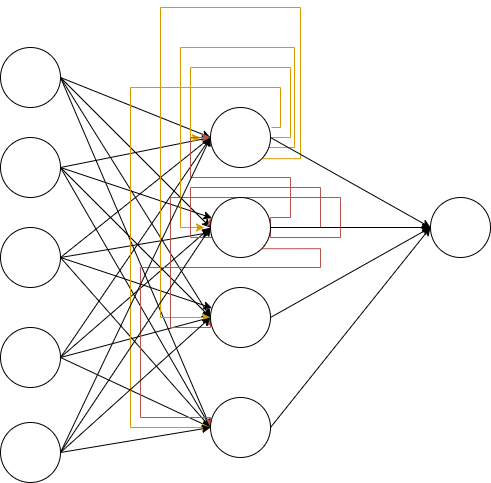

The diagram above was exported from draw.io. Its source (the exported page's mxGraphModel, read from the mxfile embedded in the PNG):
<mxGraphModel dx="880" dy="444" grid="1" gridSize="10" guides="1" tooltips="1" connect="1" arrows="1" fold="1" page="1" pageScale="1" pageWidth="827" pageHeight="1169" math="0" shadow="0">
  <root>
    <mxCell id="0" />
    <mxCell id="1" parent="0" />
    <mxCell id="71jY66wZjObQz-SfYo78-10" style="rounded=0;orthogonalLoop=1;jettySize=auto;html=1;exitX=1;exitY=0.5;exitDx=0;exitDy=0;entryX=0;entryY=0.5;entryDx=0;entryDy=0;strokeColor=none;" edge="1" parent="1" source="71jY66wZjObQz-SfYo78-2" target="71jY66wZjObQz-SfYo78-6">
      <mxGeometry relative="1" as="geometry" />
    </mxCell>
    <mxCell id="71jY66wZjObQz-SfYo78-15" style="rounded=0;orthogonalLoop=1;jettySize=auto;html=1;exitX=1;exitY=0.5;exitDx=0;exitDy=0;entryX=0;entryY=0.5;entryDx=0;entryDy=0;" edge="1" parent="1" source="71jY66wZjObQz-SfYo78-2" target="71jY66wZjObQz-SfYo78-6">
      <mxGeometry relative="1" as="geometry" />
    </mxCell>
    <mxCell id="71jY66wZjObQz-SfYo78-16" style="rounded=0;orthogonalLoop=1;jettySize=auto;html=1;exitX=1;exitY=0.5;exitDx=0;exitDy=0;entryX=0;entryY=0.5;entryDx=0;entryDy=0;" edge="1" parent="1" source="71jY66wZjObQz-SfYo78-2" target="71jY66wZjObQz-SfYo78-7">
      <mxGeometry relative="1" as="geometry" />
    </mxCell>
    <mxCell id="71jY66wZjObQz-SfYo78-21" style="rounded=0;orthogonalLoop=1;jettySize=auto;html=1;exitX=1;exitY=0.5;exitDx=0;exitDy=0;entryX=0;entryY=0.5;entryDx=0;entryDy=0;" edge="1" parent="1" source="71jY66wZjObQz-SfYo78-2" target="71jY66wZjObQz-SfYo78-8">
      <mxGeometry relative="1" as="geometry" />
    </mxCell>
    <mxCell id="71jY66wZjObQz-SfYo78-40" style="rounded=0;orthogonalLoop=1;jettySize=auto;html=1;exitX=1;exitY=0.5;exitDx=0;exitDy=0;entryX=0;entryY=0.5;entryDx=0;entryDy=0;" edge="1" parent="1" source="71jY66wZjObQz-SfYo78-2" target="71jY66wZjObQz-SfYo78-39">
      <mxGeometry relative="1" as="geometry" />
    </mxCell>
    <mxCell id="71jY66wZjObQz-SfYo78-2" value="" style="ellipse;whiteSpace=wrap;html=1;aspect=fixed;" vertex="1" parent="1">
      <mxGeometry x="230" y="120" width="60" height="60" as="geometry" />
    </mxCell>
    <mxCell id="71jY66wZjObQz-SfYo78-11" style="rounded=0;orthogonalLoop=1;jettySize=auto;html=1;exitX=1;exitY=0.5;exitDx=0;exitDy=0;entryX=0;entryY=0.5;entryDx=0;entryDy=0;" edge="1" parent="1" source="71jY66wZjObQz-SfYo78-3" target="71jY66wZjObQz-SfYo78-6">
      <mxGeometry relative="1" as="geometry" />
    </mxCell>
    <mxCell id="71jY66wZjObQz-SfYo78-17" style="rounded=0;orthogonalLoop=1;jettySize=auto;html=1;exitX=1;exitY=0.5;exitDx=0;exitDy=0;" edge="1" parent="1" source="71jY66wZjObQz-SfYo78-3" target="71jY66wZjObQz-SfYo78-7">
      <mxGeometry relative="1" as="geometry" />
    </mxCell>
    <mxCell id="71jY66wZjObQz-SfYo78-22" style="rounded=0;orthogonalLoop=1;jettySize=auto;html=1;exitX=1;exitY=0.5;exitDx=0;exitDy=0;entryX=0;entryY=0.5;entryDx=0;entryDy=0;" edge="1" parent="1" source="71jY66wZjObQz-SfYo78-3" target="71jY66wZjObQz-SfYo78-8">
      <mxGeometry relative="1" as="geometry" />
    </mxCell>
    <mxCell id="71jY66wZjObQz-SfYo78-41" style="rounded=0;orthogonalLoop=1;jettySize=auto;html=1;exitX=1;exitY=0.5;exitDx=0;exitDy=0;entryX=0;entryY=0.5;entryDx=0;entryDy=0;" edge="1" parent="1" source="71jY66wZjObQz-SfYo78-3" target="71jY66wZjObQz-SfYo78-39">
      <mxGeometry relative="1" as="geometry" />
    </mxCell>
    <mxCell id="71jY66wZjObQz-SfYo78-3" value="" style="ellipse;whiteSpace=wrap;html=1;aspect=fixed;" vertex="1" parent="1">
      <mxGeometry x="230" y="210" width="60" height="60" as="geometry" />
    </mxCell>
    <mxCell id="71jY66wZjObQz-SfYo78-13" style="rounded=0;orthogonalLoop=1;jettySize=auto;html=1;exitX=1;exitY=0.5;exitDx=0;exitDy=0;entryX=0;entryY=0.5;entryDx=0;entryDy=0;" edge="1" parent="1" source="71jY66wZjObQz-SfYo78-4" target="71jY66wZjObQz-SfYo78-6">
      <mxGeometry relative="1" as="geometry" />
    </mxCell>
    <mxCell id="71jY66wZjObQz-SfYo78-18" style="rounded=0;orthogonalLoop=1;jettySize=auto;html=1;exitX=1;exitY=0.5;exitDx=0;exitDy=0;" edge="1" parent="1" source="71jY66wZjObQz-SfYo78-4" target="71jY66wZjObQz-SfYo78-7">
      <mxGeometry relative="1" as="geometry" />
    </mxCell>
    <mxCell id="71jY66wZjObQz-SfYo78-23" style="rounded=0;orthogonalLoop=1;jettySize=auto;html=1;exitX=1;exitY=0.5;exitDx=0;exitDy=0;" edge="1" parent="1" source="71jY66wZjObQz-SfYo78-4" target="71jY66wZjObQz-SfYo78-8">
      <mxGeometry relative="1" as="geometry" />
    </mxCell>
    <mxCell id="71jY66wZjObQz-SfYo78-42" style="rounded=0;orthogonalLoop=1;jettySize=auto;html=1;exitX=1;exitY=0.5;exitDx=0;exitDy=0;" edge="1" parent="1" source="71jY66wZjObQz-SfYo78-4">
      <mxGeometry relative="1" as="geometry">
        <mxPoint x="440" y="500" as="targetPoint" />
      </mxGeometry>
    </mxCell>
    <mxCell id="71jY66wZjObQz-SfYo78-4" value="" style="ellipse;whiteSpace=wrap;html=1;aspect=fixed;" vertex="1" parent="1">
      <mxGeometry x="230" y="300" width="60" height="60" as="geometry" />
    </mxCell>
    <mxCell id="71jY66wZjObQz-SfYo78-14" style="rounded=0;orthogonalLoop=1;jettySize=auto;html=1;exitX=1;exitY=0.5;exitDx=0;exitDy=0;" edge="1" parent="1" source="71jY66wZjObQz-SfYo78-5">
      <mxGeometry relative="1" as="geometry">
        <mxPoint x="440" y="210" as="targetPoint" />
      </mxGeometry>
    </mxCell>
    <mxCell id="71jY66wZjObQz-SfYo78-19" style="rounded=0;orthogonalLoop=1;jettySize=auto;html=1;exitX=1;exitY=0.5;exitDx=0;exitDy=0;entryX=0;entryY=0.5;entryDx=0;entryDy=0;" edge="1" parent="1" source="71jY66wZjObQz-SfYo78-5" target="71jY66wZjObQz-SfYo78-7">
      <mxGeometry relative="1" as="geometry" />
    </mxCell>
    <mxCell id="71jY66wZjObQz-SfYo78-20" style="rounded=0;orthogonalLoop=1;jettySize=auto;html=1;exitX=1;exitY=0.5;exitDx=0;exitDy=0;" edge="1" parent="1" source="71jY66wZjObQz-SfYo78-5">
      <mxGeometry relative="1" as="geometry">
        <mxPoint x="440" y="390" as="targetPoint" />
      </mxGeometry>
    </mxCell>
    <mxCell id="71jY66wZjObQz-SfYo78-43" style="rounded=0;orthogonalLoop=1;jettySize=auto;html=1;exitX=1;exitY=0.5;exitDx=0;exitDy=0;" edge="1" parent="1" source="71jY66wZjObQz-SfYo78-5">
      <mxGeometry relative="1" as="geometry">
        <mxPoint x="440" y="500" as="targetPoint" />
      </mxGeometry>
    </mxCell>
    <mxCell id="71jY66wZjObQz-SfYo78-5" value="" style="ellipse;whiteSpace=wrap;html=1;aspect=fixed;" vertex="1" parent="1">
      <mxGeometry x="230" y="400" width="60" height="60" as="geometry" />
    </mxCell>
    <mxCell id="71jY66wZjObQz-SfYo78-25" style="edgeStyle=orthogonalEdgeStyle;rounded=0;orthogonalLoop=1;jettySize=auto;html=1;exitX=1;exitY=0.5;exitDx=0;exitDy=0;fillColor=#ffe6cc;strokeColor=#d79b00;" edge="1" parent="1" source="71jY66wZjObQz-SfYo78-6">
      <mxGeometry relative="1" as="geometry">
        <mxPoint x="430" y="210" as="targetPoint" />
        <Array as="points">
          <mxPoint x="520" y="210" />
          <mxPoint x="520" y="140" />
          <mxPoint x="420" y="140" />
          <mxPoint x="420" y="211" />
        </Array>
      </mxGeometry>
    </mxCell>
    <mxCell id="71jY66wZjObQz-SfYo78-26" style="edgeStyle=orthogonalEdgeStyle;rounded=0;orthogonalLoop=1;jettySize=auto;html=1;entryX=0;entryY=0.5;entryDx=0;entryDy=0;exitX=1;exitY=0.5;exitDx=0;exitDy=0;fillColor=#ffe6cc;strokeColor=#d79b00;" edge="1" parent="1">
      <mxGeometry relative="1" as="geometry">
        <mxPoint x="494" y="210" as="sourcePoint" />
        <mxPoint x="434" y="300" as="targetPoint" />
        <Array as="points">
          <mxPoint x="494" y="220" />
          <mxPoint x="524" y="220" />
          <mxPoint x="524" y="120" />
          <mxPoint x="410" y="120" />
          <mxPoint x="410" y="300" />
        </Array>
      </mxGeometry>
    </mxCell>
    <mxCell id="71jY66wZjObQz-SfYo78-27" style="edgeStyle=orthogonalEdgeStyle;rounded=0;orthogonalLoop=1;jettySize=auto;html=1;exitX=1;exitY=1;exitDx=0;exitDy=0;entryX=0;entryY=0.5;entryDx=0;entryDy=0;fillColor=#ffe6cc;strokeColor=#d79b00;" edge="1" parent="1" source="71jY66wZjObQz-SfYo78-6" target="71jY66wZjObQz-SfYo78-8">
      <mxGeometry relative="1" as="geometry">
        <Array as="points">
          <mxPoint x="530" y="231" />
          <mxPoint x="530" y="80" />
          <mxPoint x="390" y="80" />
          <mxPoint x="390" y="390" />
        </Array>
      </mxGeometry>
    </mxCell>
    <mxCell id="71jY66wZjObQz-SfYo78-32" style="rounded=0;orthogonalLoop=1;jettySize=auto;html=1;exitX=1;exitY=0.5;exitDx=0;exitDy=0;entryX=0;entryY=0.5;entryDx=0;entryDy=0;" edge="1" parent="1" source="71jY66wZjObQz-SfYo78-6" target="71jY66wZjObQz-SfYo78-9">
      <mxGeometry relative="1" as="geometry">
        <mxPoint x="650" y="290" as="targetPoint" />
      </mxGeometry>
    </mxCell>
    <mxCell id="71jY66wZjObQz-SfYo78-48" style="edgeStyle=orthogonalEdgeStyle;rounded=0;orthogonalLoop=1;jettySize=auto;html=1;exitX=1.017;exitY=0.333;exitDx=0;exitDy=0;fillColor=#ffe6cc;strokeColor=#d79b00;exitPerimeter=0;" edge="1" parent="1" source="71jY66wZjObQz-SfYo78-6">
      <mxGeometry relative="1" as="geometry">
        <mxPoint x="440" y="500" as="targetPoint" />
        <Array as="points">
          <mxPoint x="510" y="200" />
          <mxPoint x="510" y="160" />
          <mxPoint x="360" y="160" />
          <mxPoint x="360" y="500" />
        </Array>
      </mxGeometry>
    </mxCell>
    <mxCell id="71jY66wZjObQz-SfYo78-6" value="" style="ellipse;whiteSpace=wrap;html=1;aspect=fixed;" vertex="1" parent="1">
      <mxGeometry x="440" y="180" width="60" height="60" as="geometry" />
    </mxCell>
    <mxCell id="71jY66wZjObQz-SfYo78-28" style="edgeStyle=orthogonalEdgeStyle;rounded=0;orthogonalLoop=1;jettySize=auto;html=1;exitX=1;exitY=0.5;exitDx=0;exitDy=0;entryX=0;entryY=0.5;entryDx=0;entryDy=0;fillColor=#f8cecc;strokeColor=#b85450;" edge="1" parent="1" source="71jY66wZjObQz-SfYo78-7" target="71jY66wZjObQz-SfYo78-6">
      <mxGeometry relative="1" as="geometry">
        <Array as="points">
          <mxPoint x="500" y="290" />
          <mxPoint x="520" y="290" />
          <mxPoint x="520" y="250" />
          <mxPoint x="420" y="250" />
          <mxPoint x="420" y="210" />
        </Array>
      </mxGeometry>
    </mxCell>
    <mxCell id="71jY66wZjObQz-SfYo78-29" style="edgeStyle=orthogonalEdgeStyle;rounded=0;orthogonalLoop=1;jettySize=auto;html=1;exitX=1;exitY=0.5;exitDx=0;exitDy=0;fillColor=#f8cecc;strokeColor=#b85450;" edge="1" parent="1" source="71jY66wZjObQz-SfYo78-7">
      <mxGeometry relative="1" as="geometry">
        <mxPoint x="440" y="290" as="targetPoint" />
        <Array as="points">
          <mxPoint x="550" y="300" />
          <mxPoint x="550" y="260" />
          <mxPoint x="420" y="260" />
          <mxPoint x="420" y="310" />
          <mxPoint x="441" y="310" />
        </Array>
      </mxGeometry>
    </mxCell>
    <mxCell id="71jY66wZjObQz-SfYo78-30" style="edgeStyle=orthogonalEdgeStyle;rounded=0;orthogonalLoop=1;jettySize=auto;html=1;exitX=1;exitY=0.5;exitDx=0;exitDy=0;entryX=0;entryY=0.5;entryDx=0;entryDy=0;fillColor=#f8cecc;strokeColor=#b85450;" edge="1" parent="1" source="71jY66wZjObQz-SfYo78-7" target="71jY66wZjObQz-SfYo78-8">
      <mxGeometry relative="1" as="geometry">
        <Array as="points">
          <mxPoint x="500" y="310" />
          <mxPoint x="570" y="310" />
          <mxPoint x="570" y="270" />
          <mxPoint x="400" y="270" />
          <mxPoint x="400" y="400" />
          <mxPoint x="440" y="400" />
        </Array>
      </mxGeometry>
    </mxCell>
    <mxCell id="71jY66wZjObQz-SfYo78-33" style="edgeStyle=orthogonalEdgeStyle;rounded=0;orthogonalLoop=1;jettySize=auto;html=1;exitX=1;exitY=0.5;exitDx=0;exitDy=0;entryX=0;entryY=0.5;entryDx=0;entryDy=0;" edge="1" parent="1" source="71jY66wZjObQz-SfYo78-7" target="71jY66wZjObQz-SfYo78-9">
      <mxGeometry relative="1" as="geometry" />
    </mxCell>
    <mxCell id="71jY66wZjObQz-SfYo78-49" style="edgeStyle=orthogonalEdgeStyle;rounded=0;orthogonalLoop=1;jettySize=auto;html=1;exitX=1;exitY=1;exitDx=0;exitDy=0;fillColor=#f8cecc;strokeColor=#b85450;" edge="1" parent="1" source="71jY66wZjObQz-SfYo78-7">
      <mxGeometry relative="1" as="geometry">
        <mxPoint x="440" y="500" as="targetPoint" />
        <Array as="points">
          <mxPoint x="550" y="321" />
          <mxPoint x="550" y="340" />
          <mxPoint x="370" y="340" />
          <mxPoint x="370" y="490" />
          <mxPoint x="440" y="490" />
        </Array>
      </mxGeometry>
    </mxCell>
    <mxCell id="71jY66wZjObQz-SfYo78-7" value="" style="ellipse;whiteSpace=wrap;html=1;aspect=fixed;" vertex="1" parent="1">
      <mxGeometry x="440" y="270" width="60" height="60" as="geometry" />
    </mxCell>
    <mxCell id="71jY66wZjObQz-SfYo78-34" style="rounded=0;orthogonalLoop=1;jettySize=auto;html=1;exitX=1;exitY=0.5;exitDx=0;exitDy=0;entryX=0;entryY=0.5;entryDx=0;entryDy=0;" edge="1" parent="1" source="71jY66wZjObQz-SfYo78-8" target="71jY66wZjObQz-SfYo78-9">
      <mxGeometry relative="1" as="geometry" />
    </mxCell>
    <mxCell id="71jY66wZjObQz-SfYo78-8" value="" style="ellipse;whiteSpace=wrap;html=1;aspect=fixed;" vertex="1" parent="1">
      <mxGeometry x="440" y="360" width="60" height="60" as="geometry" />
    </mxCell>
    <mxCell id="71jY66wZjObQz-SfYo78-9" value="" style="ellipse;whiteSpace=wrap;html=1;aspect=fixed;" vertex="1" parent="1">
      <mxGeometry x="660" y="270" width="60" height="60" as="geometry" />
    </mxCell>
    <mxCell id="71jY66wZjObQz-SfYo78-35" style="rounded=0;orthogonalLoop=1;jettySize=auto;html=1;exitX=1;exitY=0.5;exitDx=0;exitDy=0;" edge="1" parent="1" source="71jY66wZjObQz-SfYo78-38">
      <mxGeometry relative="1" as="geometry">
        <mxPoint x="440" y="210" as="targetPoint" />
      </mxGeometry>
    </mxCell>
    <mxCell id="71jY66wZjObQz-SfYo78-36" style="rounded=0;orthogonalLoop=1;jettySize=auto;html=1;exitX=1;exitY=0.5;exitDx=0;exitDy=0;entryX=0;entryY=0.5;entryDx=0;entryDy=0;" edge="1" parent="1" source="71jY66wZjObQz-SfYo78-38" target="71jY66wZjObQz-SfYo78-7">
      <mxGeometry relative="1" as="geometry">
        <mxPoint x="440" y="395" as="targetPoint" />
      </mxGeometry>
    </mxCell>
    <mxCell id="71jY66wZjObQz-SfYo78-37" style="rounded=0;orthogonalLoop=1;jettySize=auto;html=1;exitX=1;exitY=0.5;exitDx=0;exitDy=0;" edge="1" parent="1" source="71jY66wZjObQz-SfYo78-38">
      <mxGeometry relative="1" as="geometry">
        <mxPoint x="440" y="390" as="targetPoint" />
      </mxGeometry>
    </mxCell>
    <mxCell id="71jY66wZjObQz-SfYo78-44" style="rounded=0;orthogonalLoop=1;jettySize=auto;html=1;exitX=1;exitY=0.5;exitDx=0;exitDy=0;" edge="1" parent="1" source="71jY66wZjObQz-SfYo78-38">
      <mxGeometry relative="1" as="geometry">
        <mxPoint x="440" y="500" as="targetPoint" />
      </mxGeometry>
    </mxCell>
    <mxCell id="71jY66wZjObQz-SfYo78-38" value="" style="ellipse;whiteSpace=wrap;html=1;aspect=fixed;" vertex="1" parent="1">
      <mxGeometry x="230" y="495" width="60" height="60" as="geometry" />
    </mxCell>
    <mxCell id="71jY66wZjObQz-SfYo78-45" style="rounded=0;orthogonalLoop=1;jettySize=auto;html=1;exitX=1;exitY=0.5;exitDx=0;exitDy=0;" edge="1" parent="1" source="71jY66wZjObQz-SfYo78-39">
      <mxGeometry relative="1" as="geometry">
        <mxPoint x="660" y="300" as="targetPoint" />
      </mxGeometry>
    </mxCell>
    <mxCell id="71jY66wZjObQz-SfYo78-39" value="" style="ellipse;whiteSpace=wrap;html=1;aspect=fixed;" vertex="1" parent="1">
      <mxGeometry x="440" y="470" width="60" height="60" as="geometry" />
    </mxCell>
    <mxCell id="71jY66wZjObQz-SfYo78-47" style="edgeStyle=orthogonalEdgeStyle;rounded=0;orthogonalLoop=1;jettySize=auto;html=1;exitX=0.5;exitY=1;exitDx=0;exitDy=0;" edge="1" parent="1" source="71jY66wZjObQz-SfYo78-6" target="71jY66wZjObQz-SfYo78-6">
      <mxGeometry relative="1" as="geometry" />
    </mxCell>
  </root>
</mxGraphModel>